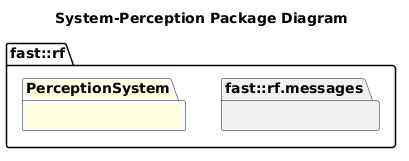

The diagram above was rendered by PlantUML. Its source (embedded in the PNG):
@startuml
title System-Perception Package Diagram

namespace fast::rf {
  namespace messages  {}
  package PerceptionSystem #LightYellow;line:blue {
  }
}
@enduml